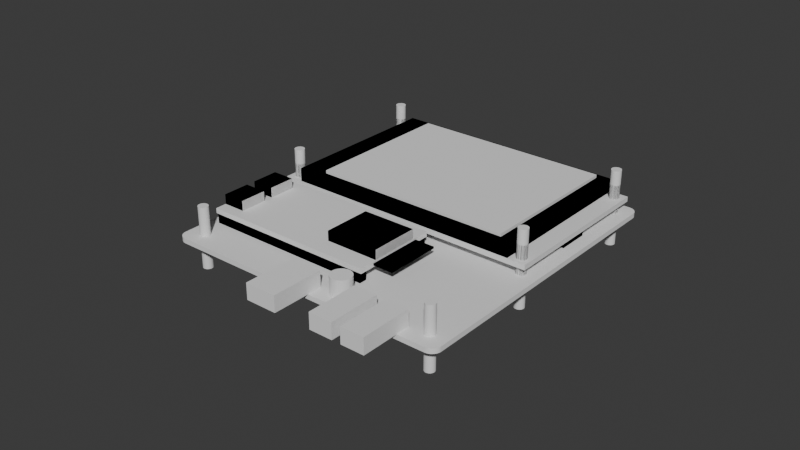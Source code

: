 # Source: Mobile_Case.blend  (saved by Blender 4.2.66; exported with 4.5.12 LTS)
import bpy
from mathutils import Matrix  # noqa: F401  (used for matrix-valued properties, if any)

bpy.ops.wm.read_factory_settings(use_empty=True)
scene = bpy.context.scene
scene.name = 'Scene'

# ---- collections
col_assets = bpy.data.collections.new('Assets'); scene.collection.children.link(col_assets)

# ---- world
world_world = bpy.data.worlds.new('World'); scene.world = world_world
world_world.use_nodes = True; world_world.node_tree.nodes.clear()
_N = world_world.node_tree.nodes; _L = world_world.node_tree.links
n0 = _N.new('ShaderNodeOutputWorld'); n0.name = 'World Output'; n0.location = (300, 300)
n1 = _N.new('ShaderNodeBackground'); n1.name = 'Background'; n1.location = (10, 300)
n1.inputs[0].default_value = (0.05088, 0.05088, 0.05088, 1.0)
_L.new(n1.outputs[0], n0.inputs[0])
n0.is_active_output = True
world_world.color = (0.05088, 0.05088, 0.05088)
world_world.sun_shadow_jitter_overblur = 0.0

# ---- meshes
me_cube_001 = bpy.data.meshes.new('Cube.001')
me_cube_001.from_pydata([(-0.04425, -0.05, -0.0008), (-0.04725, -0.047, -0.0008), (-0.04454, -0.04999, -0.0008), (-0.04484, -0.04994, -0.0008), (-0.04512, -0.04987, -0.0008), (-0.0454, -0.04977, -0.0008), (-0.04566, -0.04965, -0.0008), (-0.04592, -0.04949, -0.0008), (-0.04615, -0.04932, -0.0008), (-0.04637, -0.04912, -0.0008), (-0.04657, -0.0489, -0.0008), (-0.04674, -0.04867, -0.0008), (-0.0469, -0.04841, -0.0008), (-0.04702, -0.04815, -0.0008), (-0.04712, -0.04787, -0.0008), (-0.04719, -0.04759, -0.0008), (-0.04724, -0.04729, -0.0008), (-0.04725, -0.047, 0.0008), (-0.04425, -0.05, 0.0008), (-0.04724, -0.04729, 0.0008), (-0.04719, -0.04759, 0.0008), (-0.04712, -0.04787, 0.0008), (-0.04702, -0.04815, 0.0008), (-0.0469, -0.04841, 0.0008), (-0.04674, -0.04867, 0.0008), (-0.04657, -0.0489, 0.0008), (-0.04637, -0.04912, 0.0008), (-0.04615, -0.04932, 0.0008), (-0.04592, -0.04949, 0.0008), (-0.04566, -0.04965, 0.0008), (-0.0454, -0.04977, 0.0008), (-0.04512, -0.04987, 0.0008), (-0.04484, -0.04994, 0.0008), (-0.04454, -0.04999, 0.0008), (-0.04725, 0.047, -0.0008), (-0.04425, 0.05, -0.0008), (-0.04724, 0.04729, -0.0008), (-0.04719, 0.04759, -0.0008), (-0.04712, 0.04787, -0.0008), (-0.04702, 0.04815, -0.0008), (-0.0469, 0.04841, -0.0008), (-0.04674, 0.04867, -0.0008), (-0.04657, 0.0489, -0.0008), (-0.04637, 0.04912, -0.0008), (-0.04615, 0.04932, -0.0008), (-0.04592, 0.04949, -0.0008), (-0.04566, 0.04965, -0.0008), (-0.0454, 0.04977, -0.0008), (-0.04512, 0.04987, -0.0008), (-0.04484, 0.04994, -0.0008), (-0.04454, 0.04999, -0.0008), (-0.04425, 0.05, 0.0008), (-0.04725, 0.047, 0.0008), (-0.04454, 0.04999, 0.0008), (-0.04484, 0.04994, 0.0008), (-0.04512, 0.04987, 0.0008), (-0.0454, 0.04977, 0.0008), (-0.04566, 0.04965, 0.0008), (-0.04592, 0.04949, 0.0008), (-0.04615, 0.04932, 0.0008), (-0.04637, 0.04912, 0.0008), (-0.04657, 0.0489, 0.0008), (-0.04674, 0.04867, 0.0008), (-0.0469, 0.04841, 0.0008), (-0.04702, 0.04815, 0.0008), (-0.04712, 0.04787, 0.0008), (-0.04719, 0.04759, 0.0008), (-0.04724, 0.04729, 0.0008), (0.04725, -0.047, -0.0008), (0.04425, -0.05, -0.0008), (0.04724, -0.04729, -0.0008), (0.04719, -0.04759, -0.0008), (0.04712, -0.04787, -0.0008), (0.04702, -0.04815, -0.0008), (0.0469, -0.04841, -0.0008), (0.04674, -0.04867, -0.0008), (0.04657, -0.0489, -0.0008), (0.04637, -0.04912, -0.0008), (0.04615, -0.04932, -0.0008), (0.04592, -0.04949, -0.0008), (0.04566, -0.04965, -0.0008), (0.0454, -0.04977, -0.0008), (0.04512, -0.04987, -0.0008), (0.04484, -0.04994, -0.0008), (0.04454, -0.04999, -0.0008), (0.04425, -0.05, 0.0008), (0.04725, -0.047, 0.0008), (0.04454, -0.04999, 0.0008), (0.04484, -0.04994, 0.0008), (0.04512, -0.04987, 0.0008), (0.0454, -0.04977, 0.0008), (0.04566, -0.04965, 0.0008), (0.04592, -0.04949, 0.0008), (0.04615, -0.04932, 0.0008), (0.04637, -0.04912, 0.0008), (0.04657, -0.0489, 0.0008), (0.04674, -0.04867, 0.0008), (0.0469, -0.04841, 0.0008), (0.04702, -0.04815, 0.0008), (0.04712, -0.04787, 0.0008), (0.04719, -0.04759, 0.0008), (0.04724, -0.04729, 0.0008), (0.04425, 0.05, -0.0008), (0.04725, 0.047, -0.0008), (0.04454, 0.04999, -0.0008), (0.04484, 0.04994, -0.0008), (0.04512, 0.04987, -0.0008), (0.0454, 0.04977, -0.0008), (0.04566, 0.04965, -0.0008), (0.04592, 0.04949, -0.0008), (0.04615, 0.04932, -0.0008), (0.04637, 0.04912, -0.0008), (0.04657, 0.0489, -0.0008), (0.04674, 0.04867, -0.0008), (0.0469, 0.04841, -0.0008), (0.04702, 0.04815, -0.0008), (0.04712, 0.04787, -0.0008), (0.04719, 0.04759, -0.0008), (0.04724, 0.04729, -0.0008), (0.04725, 0.047, 0.0008), (0.04425, 0.05, 0.0008), (0.04724, 0.04729, 0.0008), (0.04719, 0.04759, 0.0008), (0.04712, 0.04787, 0.0008), (0.04702, 0.04815, 0.0008), (0.0469, 0.04841, 0.0008), (0.04674, 0.04867, 0.0008), (0.04657, 0.0489, 0.0008), (0.04637, 0.04912, 0.0008), (0.04615, 0.04932, 0.0008), (0.04592, 0.04949, 0.0008), (0.04566, 0.04965, 0.0008), (0.0454, 0.04977, 0.0008), (0.04512, 0.04987, 0.0008), (0.04484, 0.04994, 0.0008), (0.04454, 0.04999, 0.0008)], [], [(69, 85, 18, 0), (103, 119, 86, 68), (119, 121, 122, 123, 124, 125, 126, 127, 128, 129, 130, 131, 132, 133, 134, 135, 120, 51, 53, 54, 55, 56, 57, 58, 59, 60, 61, 62, 63, 64, 65, 66, 67, 52, 17, 19, 20, 21, 22, 23, 24, 25, 26, 27, 28, 29, 30, 31, 32, 33, 18, 85, 87, 88, 89, 90, 91, 92, 93, 94, 95, 96, 97, 98, 99, 100, 101, 86), (1, 17, 52, 34), (35, 51, 120, 102), (0, 18, 33, 2), (2, 33, 32, 3), (3, 32, 31, 4), (4, 31, 30, 5), (5, 30, 29, 6), (6, 29, 28, 7), (7, 28, 27, 8), (8, 27, 26, 9), (9, 26, 25, 10), (10, 25, 24, 11), (11, 24, 23, 12), (12, 23, 22, 13), (13, 22, 21, 14), (14, 21, 20, 15), (15, 20, 19, 16), (16, 19, 17, 1), (51, 35, 50, 53), (53, 50, 49, 54), (54, 49, 48, 55), (55, 48, 47, 56), (56, 47, 46, 57), (57, 46, 45, 58), (58, 45, 44, 59), (59, 44, 43, 60), (60, 43, 42, 61), (61, 42, 41, 62), (62, 41, 40, 63), (63, 40, 39, 64), (64, 39, 38, 65), (65, 38, 37, 66), (66, 37, 36, 67), (67, 36, 34, 52), (119, 103, 118, 121), (121, 118, 117, 122), (122, 117, 116, 123), (123, 116, 115, 124), (124, 115, 114, 125), (125, 114, 113, 126), (126, 113, 112, 127), (127, 112, 111, 128), (128, 111, 110, 129), (129, 110, 109, 130), (130, 109, 108, 131), (131, 108, 107, 132), (132, 107, 106, 133), (133, 106, 105, 134), (134, 105, 104, 135), (135, 104, 102, 120), (85, 69, 84, 87), (87, 84, 83, 88), (88, 83, 82, 89), (89, 82, 81, 90), (90, 81, 80, 91), (91, 80, 79, 92), (92, 79, 78, 93), (93, 78, 77, 94), (94, 77, 76, 95), (95, 76, 75, 96), (96, 75, 74, 97), (97, 74, 73, 98), (98, 73, 72, 99), (99, 72, 71, 100), (100, 71, 70, 101), (101, 70, 68, 86), (34, 36, 37, 38, 39, 40, 41, 42, 43, 44, 45, 46, 47, 48, 49, 50, 35, 102, 104, 105, 106, 107, 108, 109, 110, 111, 112, 113, 114, 115, 116, 117, 118, 103, 68, 70, 71, 72, 73, 74, 75, 76, 77, 78, 79, 80, 81, 82, 83, 84, 69, 0, 2, 3, 4, 5, 6, 7, 8, 9, 10, 11, 12, 13, 14, 15, 16, 1)])
_uv = me_cube_001.uv_layers.new(name='UVMap')
_uv.uv.foreach_set('vector', [0.375, 0.7579, 0.625, 0.7579, 0.625, 0.9921, 0.375, 0.9921, 0.375, 0.5075, 0.625, 0.5075, 0.625, 0.7425, 0.375, 0.7425, 0.625, 0.5075, 0.625, 0.5068, 0.6252, 0.506, 0.6253, 0.5053, 0.6256, 0.5046, 0.6259, 0.504, 0.6263, 0.5033, 0.6268, 0.5027, 0.6273, 0.5022, 0.6279, 0.5017, 0.6285, 0.5013, 0.6292, 0.5009, 0.6299, 0.5006, 0.6306, 0.5003, 0.6314, 0.5001, 0.6322, 0.5, 0.6329, 0.5, 0.8671, 0.5, 0.8678, 0.5, 0.8686, 0.5001, 0.8694, 0.5003, 0.8701, 0.5006, 0.8708, 0.5009, 0.8715, 0.5013, 0.8721, 0.5017, 0.8727, 0.5022, 0.8732, 0.5027, 0.8737, 0.5033, 0.8741, 0.504, 0.8744, 0.5046, 0.8747, 0.5053, 0.8748, 0.506, 0.875, 0.5068, 0.875, 0.5075, 0.875, 0.7425, 0.875, 0.7432, 0.8748, 0.744, 0.8747, 0.7447, 0.8744, 0.7454, 0.8741, 0.746, 0.8737, 0.7467, 0.8732, 0.7473, 0.8727, 0.7478, 0.8721, 0.7483, 0.8715, 0.7487, 0.8708, 0.7491, 0.8701, 0.7494, 0.8694, 0.7497, 0.8686, 0.7499, 0.8678, 0.75, 0.8671, 0.75, 0.6329, 0.75, 0.6322, 0.75, 0.6314, 0.7499, 0.6306, 0.7497, 0.6299, 0.7494, 0.6292, 0.7491, 0.6285, 0.7487, 0.6279, 0.7483, 0.6273, 0.7478, 0.6268, 0.7473, 0.6263, 0.7467, 0.6259, 0.746, 0.6256, 0.7454, 0.6253, 0.7447, 0.6252, 0.744, 0.625, 0.7432, 0.625, 0.7425, 0.375, 0.0075, 0.625, 0.0075, 0.625, 0.2425, 0.375, 0.2425, 0.375, 0.2579, 0.625, 0.2579, 0.625, 0.4921, 0.375, 0.4921, 0.375, 0.9921, 0.625, 0.9921, 0.625, 0.9928, 0.375, 0.9928, 0.375, 0.9928, 0.625, 0.9928, 0.625, 0.9936, 0.375, 0.9936, 0.375, 0.9936, 0.625, 0.9936, 0.625, 0.9944, 0.375, 0.9944, 0.375, 0.9944, 0.625, 0.9944, 0.625, 0.9951, 0.375, 0.9951, 0.375, 0.9951, 0.625, 0.9951, 0.625, 0.9958, 0.375, 0.9958, 0.375, 0.9958, 0.625, 0.9958, 0.625, 0.9965, 0.375, 0.9965, 0.375, 0.9965, 0.625, 0.9965, 0.625, 0.9971, 0.375, 0.9971, 0.375, 0.9971, 0.625, 0.9971, 0.625, 1.0, 0.375, 1.0, 0.375, 0.0, 0.625, 0.0, 0.625, 0.002742, 0.375, 0.002742, 0.375, 0.002742, 0.625, 0.002742, 0.625, 0.003333, 0.375, 0.003333, 0.375, 0.003333, 0.625, 0.003333, 0.625, 0.003965, 0.375, 0.003965, 0.375, 0.003965, 0.625, 0.003965, 0.625, 0.00463, 0.375, 0.00463, 0.375, 0.00463, 0.625, 0.00463, 0.625, 0.005323, 0.375, 0.005323, 0.375, 0.005323, 0.625, 0.005323, 0.625, 0.006037, 0.375, 0.006037, 0.375, 0.006037, 0.625, 0.006037, 0.625, 0.006765, 0.375, 0.006765, 0.375, 0.006765, 0.625, 0.006765, 0.625, 0.0075, 0.375, 0.0075, 0.625, 0.2579, 0.375, 0.2579, 0.375, 0.2572, 0.625, 0.2572, 0.625, 0.2572, 0.375, 0.2572, 0.375, 0.2564, 0.625, 0.2564, 0.625, 0.2564, 0.375, 0.2564, 0.375, 0.2556, 0.625, 0.2556, 0.625, 0.2556, 0.375, 0.2556, 0.375, 0.2549, 0.625, 0.2549, 0.625, 0.2549, 0.375, 0.2549, 0.375, 0.2542, 0.625, 0.2542, 0.625, 0.2542, 0.375, 0.2542, 0.375, 0.2535, 0.625, 0.2535, 0.625, 0.2535, 0.375, 0.2535, 0.375, 0.2529, 0.625, 0.2529, 0.625, 0.2529, 0.375, 0.2529, 0.375, 0.25, 0.625, 0.25, 0.625, 0.25, 0.375, 0.25, 0.375, 0.2473, 0.625, 0.2473, 0.625, 0.2473, 0.375, 0.2473, 0.375, 0.2467, 0.625, 0.2467, 0.625, 0.2467, 0.375, 0.2467, 0.375, 0.246, 0.625, 0.246, 0.625, 0.246, 0.375, 0.246, 0.375, 0.2454, 0.625, 0.2454, 0.625, 0.2454, 0.375, 0.2454, 0.375, 0.2447, 0.625, 0.2447, 0.625, 0.2447, 0.375, 0.2447, 0.375, 0.244, 0.625, 0.244, 0.625, 0.244, 0.375, 0.244, 0.375, 0.2432, 0.625, 0.2432, 0.625, 0.2432, 0.375, 0.2432, 0.375, 0.2425, 0.625, 0.2425, 0.625, 0.5075, 0.375, 0.5075, 0.375, 0.5068, 0.625, 0.5068, 0.625, 0.5068, 0.375, 0.5068, 0.375, 0.506, 0.625, 0.506, 0.625, 0.506, 0.375, 0.506, 0.375, 0.5053, 0.625, 0.5053, 0.625, 0.5053, 0.375, 0.5053, 0.375, 0.5046, 0.625, 0.5046, 0.625, 0.5046, 0.375, 0.5046, 0.375, 0.504, 0.625, 0.504, 0.625, 0.504, 0.375, 0.504, 0.375, 0.5033, 0.625, 0.5033, 0.625, 0.5033, 0.375, 0.5033, 0.375, 0.5027, 0.625, 0.5027, 0.625, 0.5027, 0.375, 0.5027, 0.375, 0.5, 0.625, 0.5, 0.625, 0.5, 0.375, 0.5, 0.375, 0.4971, 0.625, 0.4971, 0.625, 0.4971, 0.375, 0.4971, 0.375, 0.4965, 0.625, 0.4965, 0.625, 0.4965, 0.375, 0.4965, 0.375, 0.4958, 0.625, 0.4958, 0.625, 0.4958, 0.375, 0.4958, 0.375, 0.4951, 0.625, 0.4951, 0.625, 0.4951, 0.375, 0.4951, 0.375, 0.4944, 0.625, 0.4944, 0.625, 0.4944, 0.375, 0.4944, 0.375, 0.4936, 0.625, 0.4936, 0.625, 0.4936, 0.375, 0.4936, 0.375, 0.4928, 0.625, 0.4928, 0.625, 0.4928, 0.375, 0.4928, 0.375, 0.4921, 0.625, 0.4921, 0.625, 0.7579, 0.375, 0.7579, 0.375, 0.7572, 0.625, 0.7572, 0.625, 0.7572, 0.375, 0.7572, 0.375, 0.7564, 0.625, 0.7564, 0.625, 0.7564, 0.375, 0.7564, 0.375, 0.7556, 0.625, 0.7556, 0.625, 0.7556, 0.375, 0.7556, 0.375, 0.7549, 0.625, 0.7549, 0.625, 0.7549, 0.375, 0.7549, 0.375, 0.7542, 0.625, 0.7542, 0.625, 0.7542, 0.375, 0.7542, 0.375, 0.7535, 0.625, 0.7535, 0.625, 0.7535, 0.375, 0.7535, 0.375, 0.7529, 0.625, 0.7529, 0.625, 0.7529, 0.375, 0.7529, 0.375, 0.75, 0.625, 0.75, 0.625, 0.75, 0.375, 0.75, 0.375, 0.7473, 0.625, 0.7473, 0.625, 0.7473, 0.375, 0.7473, 0.375, 0.7467, 0.625, 0.7467, 0.625, 0.7467, 0.375, 0.7467, 0.375, 0.746, 0.625, 0.746, 0.625, 0.746, 0.375, 0.746, 0.375, 0.7454, 0.625, 0.7454, 0.625, 0.7454, 0.375, 0.7454, 0.375, 0.7447, 0.625, 0.7447, 0.625, 0.7447, 0.375, 0.7447, 0.375, 0.744, 0.625, 0.744, 0.625, 0.744, 0.375, 0.744, 0.375, 0.7432, 0.625, 0.7432, 0.625, 0.7432, 0.375, 0.7432, 0.375, 0.7425, 0.625, 0.7425, 0.125, 0.5075, 0.125, 0.5068, 0.1252, 0.506, 0.1253, 0.5053, 0.1256, 0.5046, 0.1259, 0.504, 0.1263, 0.5033, 0.1268, 0.5027, 0.1273, 0.5022, 0.1279, 0.5017, 0.1285, 0.5013, 0.1292, 0.5009, 0.1299, 0.5006, 0.1306, 0.5003, 0.1314, 0.5001, 0.1322, 0.5, 0.1329, 0.5, 0.3671, 0.5, 0.3678, 0.5, 0.3686, 0.5001, 0.3694, 0.5003, 0.3701, 0.5006, 0.3708, 0.5009, 0.3715, 0.5013, 0.3721, 0.5017, 0.3727, 0.5022, 0.3732, 0.5027, 0.3737, 0.5033, 0.3741, 0.504, 0.3744, 0.5046, 0.3747, 0.5053, 0.3748, 0.506, 0.375, 0.5068, 0.375, 0.5075, 0.375, 0.7425, 0.375, 0.7432, 0.3748, 0.744, 0.3747, 0.7447, 0.3744, 0.7454, 0.3741, 0.746, 0.3737, 0.7467, 0.3732, 0.7473, 0.3727, 0.7478, 0.3721, 0.7483, 0.3715, 0.7487, 0.3708, 0.7491, 0.3701, 0.7494, 0.3694, 0.7497, 0.3686, 0.7499, 0.3678, 0.75, 0.3671, 0.75, 0.1329, 0.75, 0.1322, 0.75, 0.1314, 0.7499, 0.1306, 0.7497, 0.1299, 0.7494, 0.1292, 0.7491, 0.1285, 0.7487, 0.1279, 0.7483, 0.1273, 0.7478, 0.1268, 0.7473, 0.1263, 0.7467, 0.1259, 0.746, 0.1256, 0.7454, 0.1253, 0.7447, 0.1252, 0.744, 0.125, 0.7432, 0.125, 0.7425])
me_cube_001.update()
me_cylinder = bpy.data.meshes.new('Cylinder')
me_cylinder.from_pydata([(0.0, 0.0016, -0.01), (0.0, 0.0016, 0.01), (0.0003121, 0.001569, -0.01), (0.0003121, 0.001569, 0.01), (0.0006123, 0.001478, -0.01), (0.0006123, 0.001478, 0.01), (0.0008889, 0.00133, -0.01), (0.0008889, 0.00133, 0.01), (0.001131, 0.001131, -0.01), (0.001131, 0.001131, 0.01), (0.00133, 0.0008889, -0.01), (0.00133, 0.0008889, 0.01), (0.001478, 0.0006123, -0.01), (0.001478, 0.0006123, 0.01), (0.001569, 0.0003121, -0.01), (0.001569, 0.0003121, 0.01), (0.0016, 0.0, -0.01), (0.0016, 0.0, 0.01), (0.001569, -0.0003121, -0.01), (0.001569, -0.0003121, 0.01), (0.001478, -0.0006123, -0.01), (0.001478, -0.0006123, 0.01), (0.00133, -0.0008889, -0.01), (0.00133, -0.0008889, 0.01), (0.001131, -0.001131, -0.01), (0.001131, -0.001131, 0.01), (0.0008889, -0.00133, -0.01), (0.0008889, -0.00133, 0.01), (0.0006123, -0.001478, -0.01), (0.0006123, -0.001478, 0.01), (0.0003121, -0.001569, -0.01), (0.0003121, -0.001569, 0.01), (0.0, -0.0016, -0.01), (0.0, -0.0016, 0.01), (-0.0003121, -0.001569, -0.01), (-0.0003121, -0.001569, 0.01), (-0.0006123, -0.001478, -0.01), (-0.0006123, -0.001478, 0.01), (-0.0008889, -0.00133, -0.01), (-0.0008889, -0.00133, 0.01), (-0.001131, -0.001131, -0.01), (-0.001131, -0.001131, 0.01), (-0.00133, -0.0008889, -0.01), (-0.00133, -0.0008889, 0.01), (-0.001478, -0.0006123, -0.01), (-0.001478, -0.0006123, 0.01), (-0.001569, -0.0003121, -0.01), (-0.001569, -0.0003121, 0.01), (-0.0016, 0.0, -0.01), (-0.0016, 0.0, 0.01), (-0.001569, 0.0003121, -0.01), (-0.001569, 0.0003121, 0.01), (-0.001478, 0.0006123, -0.01), (-0.001478, 0.0006123, 0.01), (-0.00133, 0.0008889, -0.01), (-0.00133, 0.0008889, 0.01), (-0.001131, 0.001131, -0.01), (-0.001131, 0.001131, 0.01), (-0.0008889, 0.00133, -0.01), (-0.0008889, 0.00133, 0.01), (-0.0006123, 0.001478, -0.01), (-0.0006123, 0.001478, 0.01), (-0.0003121, 0.001569, -0.01), (-0.0003121, 0.001569, 0.01)], [], [(0, 1, 3, 2), (2, 3, 5, 4), (4, 5, 7, 6), (6, 7, 9, 8), (8, 9, 11, 10), (10, 11, 13, 12), (12, 13, 15, 14), (14, 15, 17, 16), (16, 17, 19, 18), (18, 19, 21, 20), (20, 21, 23, 22), (22, 23, 25, 24), (24, 25, 27, 26), (26, 27, 29, 28), (28, 29, 31, 30), (30, 31, 33, 32), (32, 33, 35, 34), (34, 35, 37, 36), (36, 37, 39, 38), (38, 39, 41, 40), (40, 41, 43, 42), (42, 43, 45, 44), (44, 45, 47, 46), (46, 47, 49, 48), (48, 49, 51, 50), (50, 51, 53, 52), (52, 53, 55, 54), (54, 55, 57, 56), (56, 57, 59, 58), (58, 59, 61, 60), (3, 1, 63, 61, 59, 57, 55, 53, 51, 49, 47, 45, 43, 41, 39, 37, 35, 33, 31, 29, 27, 25, 23, 21, 19, 17, 15, 13, 11, 9, 7, 5), (60, 61, 63, 62), (62, 63, 1, 0), (0, 2, 4, 6, 8, 10, 12, 14, 16, 18, 20, 22, 24, 26, 28, 30, 32, 34, 36, 38, 40, 42, 44, 46, 48, 50, 52, 54, 56, 58, 60, 62)])
_uv = me_cylinder.uv_layers.new(name='UVMap')
_uv.uv.foreach_set('vector', [1.0, 0.5, 1.0, 1.0, 0.9688, 1.0, 0.9688, 0.5, 0.9688, 0.5, 0.9688, 1.0, 0.9375, 1.0, 0.9375, 0.5, 0.9375, 0.5, 0.9375, 1.0, 0.9062, 1.0, 0.9062, 0.5, 0.9062, 0.5, 0.9062, 1.0, 0.875, 1.0, 0.875, 0.5, 0.875, 0.5, 0.875, 1.0, 0.8438, 1.0, 0.8438, 0.5, 0.8438, 0.5, 0.8438, 1.0, 0.8125, 1.0, 0.8125, 0.5, 0.8125, 0.5, 0.8125, 1.0, 0.7812, 1.0, 0.7812, 0.5, 0.7812, 0.5, 0.7812, 1.0, 0.75, 1.0, 0.75, 0.5, 0.75, 0.5, 0.75, 1.0, 0.7188, 1.0, 0.7188, 0.5, 0.7188, 0.5, 0.7188, 1.0, 0.6875, 1.0, 0.6875, 0.5, 0.6875, 0.5, 0.6875, 1.0, 0.6562, 1.0, 0.6562, 0.5, 0.6562, 0.5, 0.6562, 1.0, 0.625, 1.0, 0.625, 0.5, 0.625, 0.5, 0.625, 1.0, 0.5938, 1.0, 0.5938, 0.5, 0.5938, 0.5, 0.5938, 1.0, 0.5625, 1.0, 0.5625, 0.5, 0.5625, 0.5, 0.5625, 1.0, 0.5312, 1.0, 0.5312, 0.5, 0.5312, 0.5, 0.5312, 1.0, 0.5, 1.0, 0.5, 0.5, 0.5, 0.5, 0.5, 1.0, 0.4688, 1.0, 0.4688, 0.5, 0.4688, 0.5, 0.4688, 1.0, 0.4375, 1.0, 0.4375, 0.5, 0.4375, 0.5, 0.4375, 1.0, 0.4062, 1.0, 0.4062, 0.5, 0.4062, 0.5, 0.4062, 1.0, 0.375, 1.0, 0.375, 0.5, 0.375, 0.5, 0.375, 1.0, 0.3438, 1.0, 0.3438, 0.5, 0.3438, 0.5, 0.3438, 1.0, 0.3125, 1.0, 0.3125, 0.5, 0.3125, 0.5, 0.3125, 1.0, 0.2812, 1.0, 0.2812, 0.5, 0.2812, 0.5, 0.2812, 1.0, 0.25, 1.0, 0.25, 0.5, 0.25, 0.5, 0.25, 1.0, 0.2188, 1.0, 0.2188, 0.5, 0.2188, 0.5, 0.2188, 1.0, 0.1875, 1.0, 0.1875, 0.5, 0.1875, 0.5, 0.1875, 1.0, 0.1562, 1.0, 0.1562, 0.5, 0.1562, 0.5, 0.1562, 1.0, 0.125, 1.0, 0.125, 0.5, 0.125, 0.5, 0.125, 1.0, 0.09375, 1.0, 0.09375, 0.5, 0.09375, 0.5, 0.09375, 1.0, 0.0625, 1.0, 0.0625, 0.5, 0.2968, 0.4854, 0.25, 0.49, 0.2032, 0.4854, 0.1582, 0.4717, 0.1167, 0.4496, 0.08029, 0.4197, 0.05045, 0.3833, 0.02827, 0.3418, 0.01461, 0.2968, 0.01, 0.25, 0.01461, 0.2032, 0.02827, 0.1582, 0.05045, 0.1167, 0.08029, 0.08029, 0.1167, 0.05045, 0.1582, 0.02827, 0.2032, 0.01461, 0.25, 0.01, 0.2968, 0.01461, 0.3418, 0.02827, 0.3833, 0.05045, 0.4197, 0.08029, 0.4496, 0.1167, 0.4717, 0.1582, 0.4854, 0.2032, 0.49, 0.25, 0.4854, 0.2968, 0.4717, 0.3418, 0.4496, 0.3833, 0.4197, 0.4197, 0.3833, 0.4496, 0.3418, 0.4717, 0.0625, 0.5, 0.0625, 1.0, 0.03125, 1.0, 0.03125, 0.5, 0.03125, 0.5, 0.03125, 1.0, 0.0, 1.0, 0.0, 0.5, 0.75, 0.49, 0.7968, 0.4854, 0.8418, 0.4717, 0.8833, 0.4496, 0.9197, 0.4197, 0.9496, 0.3833, 0.9717, 0.3418, 0.9854, 0.2968, 0.99, 0.25, 0.9854, 0.2032, 0.9717, 0.1582, 0.9496, 0.1167, 0.9197, 0.08029, 0.8833, 0.05045, 0.8418, 0.02827, 0.7968, 0.01461, 0.75, 0.01, 0.7032, 0.01461, 0.6582, 0.02827, 0.6167, 0.05045, 0.5803, 0.08029, 0.5504, 0.1167, 0.5283, 0.1582, 0.5146, 0.2032, 0.51, 0.25, 0.5146, 0.2968, 0.5283, 0.3418, 0.5504, 0.3833, 0.5803, 0.4197, 0.6167, 0.4496, 0.6582, 0.4717, 0.7032, 0.4854])
me_cylinder.update()
me_cylinder_001 = bpy.data.meshes.new('Cylinder.001')
me_cylinder_001.from_pydata([(0.0, 0.0016, -0.01), (0.0, 0.0016, 0.01), (0.0003121, 0.001569, -0.01), (0.0003121, 0.001569, 0.01), (0.0006123, 0.001478, -0.01), (0.0006123, 0.001478, 0.01), (0.0008889, 0.00133, -0.01), (0.0008889, 0.00133, 0.01), (0.001131, 0.001131, -0.01), (0.001131, 0.001131, 0.01), (0.00133, 0.0008889, -0.01), (0.00133, 0.0008889, 0.01), (0.001478, 0.0006123, -0.01), (0.001478, 0.0006123, 0.01), (0.001569, 0.0003121, -0.01), (0.001569, 0.0003121, 0.01), (0.0016, 0.0, -0.01), (0.0016, 0.0, 0.01), (0.001569, -0.0003121, -0.01), (0.001569, -0.0003121, 0.01), (0.001478, -0.0006123, -0.01), (0.001478, -0.0006123, 0.01), (0.00133, -0.0008889, -0.01), (0.00133, -0.0008889, 0.01), (0.001131, -0.001131, -0.01), (0.001131, -0.001131, 0.01), (0.0008889, -0.00133, -0.01), (0.0008889, -0.00133, 0.01), (0.0006123, -0.001478, -0.01), (0.0006123, -0.001478, 0.01), (0.0003121, -0.001569, -0.01), (0.0003121, -0.001569, 0.01), (0.0, -0.0016, -0.01), (0.0, -0.0016, 0.01), (-0.0003121, -0.001569, -0.01), (-0.0003121, -0.001569, 0.01), (-0.0006123, -0.001478, -0.01), (-0.0006123, -0.001478, 0.01), (-0.0008889, -0.00133, -0.01), (-0.0008889, -0.00133, 0.01), (-0.001131, -0.001131, -0.01), (-0.001131, -0.001131, 0.01), (-0.00133, -0.0008889, -0.01), (-0.00133, -0.0008889, 0.01), (-0.001478, -0.0006123, -0.01), (-0.001478, -0.0006123, 0.01), (-0.001569, -0.0003121, -0.01), (-0.001569, -0.0003121, 0.01), (-0.0016, 0.0, -0.01), (-0.0016, 0.0, 0.01), (-0.001569, 0.0003121, -0.01), (-0.001569, 0.0003121, 0.01), (-0.001478, 0.0006123, -0.01), (-0.001478, 0.0006123, 0.01), (-0.00133, 0.0008889, -0.01), (-0.00133, 0.0008889, 0.01), (-0.001131, 0.001131, -0.01), (-0.001131, 0.001131, 0.01), (-0.0008889, 0.00133, -0.01), (-0.0008889, 0.00133, 0.01), (-0.0006123, 0.001478, -0.01), (-0.0006123, 0.001478, 0.01), (-0.0003121, 0.001569, -0.01), (-0.0003121, 0.001569, 0.01)], [], [(0, 1, 3, 2), (2, 3, 5, 4), (4, 5, 7, 6), (6, 7, 9, 8), (8, 9, 11, 10), (10, 11, 13, 12), (12, 13, 15, 14), (14, 15, 17, 16), (16, 17, 19, 18), (18, 19, 21, 20), (20, 21, 23, 22), (22, 23, 25, 24), (24, 25, 27, 26), (26, 27, 29, 28), (28, 29, 31, 30), (30, 31, 33, 32), (32, 33, 35, 34), (34, 35, 37, 36), (36, 37, 39, 38), (38, 39, 41, 40), (40, 41, 43, 42), (42, 43, 45, 44), (44, 45, 47, 46), (46, 47, 49, 48), (48, 49, 51, 50), (50, 51, 53, 52), (52, 53, 55, 54), (54, 55, 57, 56), (56, 57, 59, 58), (58, 59, 61, 60), (3, 1, 63, 61, 59, 57, 55, 53, 51, 49, 47, 45, 43, 41, 39, 37, 35, 33, 31, 29, 27, 25, 23, 21, 19, 17, 15, 13, 11, 9, 7, 5), (60, 61, 63, 62), (62, 63, 1, 0), (0, 2, 4, 6, 8, 10, 12, 14, 16, 18, 20, 22, 24, 26, 28, 30, 32, 34, 36, 38, 40, 42, 44, 46, 48, 50, 52, 54, 56, 58, 60, 62)])
_uv = me_cylinder_001.uv_layers.new(name='UVMap')
_uv.uv.foreach_set('vector', [1.0, 0.5, 1.0, 1.0, 0.9688, 1.0, 0.9688, 0.5, 0.9688, 0.5, 0.9688, 1.0, 0.9375, 1.0, 0.9375, 0.5, 0.9375, 0.5, 0.9375, 1.0, 0.9062, 1.0, 0.9062, 0.5, 0.9062, 0.5, 0.9062, 1.0, 0.875, 1.0, 0.875, 0.5, 0.875, 0.5, 0.875, 1.0, 0.8438, 1.0, 0.8438, 0.5, 0.8438, 0.5, 0.8438, 1.0, 0.8125, 1.0, 0.8125, 0.5, 0.8125, 0.5, 0.8125, 1.0, 0.7812, 1.0, 0.7812, 0.5, 0.7812, 0.5, 0.7812, 1.0, 0.75, 1.0, 0.75, 0.5, 0.75, 0.5, 0.75, 1.0, 0.7188, 1.0, 0.7188, 0.5, 0.7188, 0.5, 0.7188, 1.0, 0.6875, 1.0, 0.6875, 0.5, 0.6875, 0.5, 0.6875, 1.0, 0.6562, 1.0, 0.6562, 0.5, 0.6562, 0.5, 0.6562, 1.0, 0.625, 1.0, 0.625, 0.5, 0.625, 0.5, 0.625, 1.0, 0.5938, 1.0, 0.5938, 0.5, 0.5938, 0.5, 0.5938, 1.0, 0.5625, 1.0, 0.5625, 0.5, 0.5625, 0.5, 0.5625, 1.0, 0.5312, 1.0, 0.5312, 0.5, 0.5312, 0.5, 0.5312, 1.0, 0.5, 1.0, 0.5, 0.5, 0.5, 0.5, 0.5, 1.0, 0.4688, 1.0, 0.4688, 0.5, 0.4688, 0.5, 0.4688, 1.0, 0.4375, 1.0, 0.4375, 0.5, 0.4375, 0.5, 0.4375, 1.0, 0.4062, 1.0, 0.4062, 0.5, 0.4062, 0.5, 0.4062, 1.0, 0.375, 1.0, 0.375, 0.5, 0.375, 0.5, 0.375, 1.0, 0.3438, 1.0, 0.3438, 0.5, 0.3438, 0.5, 0.3438, 1.0, 0.3125, 1.0, 0.3125, 0.5, 0.3125, 0.5, 0.3125, 1.0, 0.2812, 1.0, 0.2812, 0.5, 0.2812, 0.5, 0.2812, 1.0, 0.25, 1.0, 0.25, 0.5, 0.25, 0.5, 0.25, 1.0, 0.2188, 1.0, 0.2188, 0.5, 0.2188, 0.5, 0.2188, 1.0, 0.1875, 1.0, 0.1875, 0.5, 0.1875, 0.5, 0.1875, 1.0, 0.1562, 1.0, 0.1562, 0.5, 0.1562, 0.5, 0.1562, 1.0, 0.125, 1.0, 0.125, 0.5, 0.125, 0.5, 0.125, 1.0, 0.09375, 1.0, 0.09375, 0.5, 0.09375, 0.5, 0.09375, 1.0, 0.0625, 1.0, 0.0625, 0.5, 0.2968, 0.4854, 0.25, 0.49, 0.2032, 0.4854, 0.1582, 0.4717, 0.1167, 0.4496, 0.08029, 0.4197, 0.05045, 0.3833, 0.02827, 0.3418, 0.01461, 0.2968, 0.01, 0.25, 0.01461, 0.2032, 0.02827, 0.1582, 0.05045, 0.1167, 0.08029, 0.08029, 0.1167, 0.05045, 0.1582, 0.02827, 0.2032, 0.01461, 0.25, 0.01, 0.2968, 0.01461, 0.3418, 0.02827, 0.3833, 0.05045, 0.4197, 0.08029, 0.4496, 0.1167, 0.4717, 0.1582, 0.4854, 0.2032, 0.49, 0.25, 0.4854, 0.2968, 0.4717, 0.3418, 0.4496, 0.3833, 0.4197, 0.4197, 0.3833, 0.4496, 0.3418, 0.4717, 0.0625, 0.5, 0.0625, 1.0, 0.03125, 1.0, 0.03125, 0.5, 0.03125, 0.5, 0.03125, 1.0, 0.0, 1.0, 0.0, 0.5, 0.75, 0.49, 0.7968, 0.4854, 0.8418, 0.4717, 0.8833, 0.4496, 0.9197, 0.4197, 0.9496, 0.3833, 0.9717, 0.3418, 0.9854, 0.2968, 0.99, 0.25, 0.9854, 0.2032, 0.9717, 0.1582, 0.9496, 0.1167, 0.9197, 0.08029, 0.8833, 0.05045, 0.8418, 0.02827, 0.7968, 0.01461, 0.75, 0.01, 0.7032, 0.01461, 0.6582, 0.02827, 0.6167, 0.05045, 0.5803, 0.08029, 0.5504, 0.1167, 0.5283, 0.1582, 0.5146, 0.2032, 0.51, 0.25, 0.5146, 0.2968, 0.5283, 0.3418, 0.5504, 0.3833, 0.5803, 0.4197, 0.6167, 0.4496, 0.6582, 0.4717, 0.7032, 0.4854])
me_cylinder_001.update()
me_cube_002 = bpy.data.meshes.new('Cube.002')
me_cube_002.from_pydata([(-0.0285, -0.014, -0.0008), (-0.0285, -0.014, 0.0008), (-0.0285, 0.014, -0.0008), (-0.0285, 0.014, 0.0008), (0.0285, -0.014, -0.0008), (0.0285, -0.014, 0.0008), (0.0285, 0.014, -0.0008), (0.0285, 0.014, 0.0008)], [], [(0, 1, 3, 2), (2, 3, 7, 6), (6, 7, 5, 4), (4, 5, 1, 0), (2, 6, 4, 0), (7, 3, 1, 5)])
_uv = me_cube_002.uv_layers.new(name='UVMap')
_uv.uv.foreach_set('vector', [0.375, 0.0, 0.625, 0.0, 0.625, 0.25, 0.375, 0.25, 0.375, 0.25, 0.625, 0.25, 0.625, 0.5, 0.375, 0.5, 0.375, 0.5, 0.625, 0.5, 0.625, 0.75, 0.375, 0.75, 0.375, 0.75, 0.625, 0.75, 0.625, 1.0, 0.375, 1.0, 0.125, 0.5, 0.375, 0.5, 0.375, 0.75, 0.125, 0.75, 0.625, 0.5, 0.875, 0.5, 0.875, 0.75, 0.625, 0.75])
me_cube_002.update()
me_cube_003 = bpy.data.meshes.new('Cube.003')
me_cube_003.from_pydata([(-0.04465, -0.0275, -0.0008), (-0.04465, -0.0275, 0.0008), (-0.04465, 0.0275, -0.0008), (-0.04465, 0.0275, 0.0008), (0.04465, -0.0275, -0.0008), (0.04465, -0.0275, 0.0008), (0.04465, 0.0275, -0.0008), (0.04465, 0.0275, 0.0008)], [], [(0, 1, 3, 2), (2, 3, 7, 6), (6, 7, 5, 4), (4, 5, 1, 0), (2, 6, 4, 0), (7, 3, 1, 5)])
_uv = me_cube_003.uv_layers.new(name='UVMap')
_uv.uv.foreach_set('vector', [0.375, 0.0, 0.625, 0.0, 0.625, 0.25, 0.375, 0.25, 0.375, 0.25, 0.625, 0.25, 0.625, 0.5, 0.375, 0.5, 0.375, 0.5, 0.625, 0.5, 0.625, 0.75, 0.375, 0.75, 0.375, 0.75, 0.625, 0.75, 0.625, 1.0, 0.375, 1.0, 0.125, 0.5, 0.375, 0.5, 0.375, 0.75, 0.125, 0.75, 0.625, 0.5, 0.875, 0.5, 0.875, 0.75, 0.625, 0.75])
me_cube_003.update()
me_cylinder_002 = bpy.data.meshes.new('Cylinder.002')
me_cylinder_002.from_pydata([(0.0, 0.0016, -0.01), (0.0, 0.0016, 0.01), (0.0003121, 0.001569, -0.01), (0.0003121, 0.001569, 0.01), (0.0006123, 0.001478, -0.01), (0.0006123, 0.001478, 0.01), (0.0008889, 0.00133, -0.01), (0.0008889, 0.00133, 0.01), (0.001131, 0.001131, -0.01), (0.001131, 0.001131, 0.01), (0.00133, 0.0008889, -0.01), (0.00133, 0.0008889, 0.01), (0.001478, 0.0006123, -0.01), (0.001478, 0.0006123, 0.01), (0.001569, 0.0003121, -0.01), (0.001569, 0.0003121, 0.01), (0.0016, 0.0, -0.01), (0.0016, 0.0, 0.01), (0.001569, -0.0003121, -0.01), (0.001569, -0.0003121, 0.01), (0.001478, -0.0006123, -0.01), (0.001478, -0.0006123, 0.01), (0.00133, -0.0008889, -0.01), (0.00133, -0.0008889, 0.01), (0.001131, -0.001131, -0.01), (0.001131, -0.001131, 0.01), (0.0008889, -0.00133, -0.01), (0.0008889, -0.00133, 0.01), (0.0006123, -0.001478, -0.01), (0.0006123, -0.001478, 0.01), (0.0003121, -0.001569, -0.01), (0.0003121, -0.001569, 0.01), (0.0, -0.0016, -0.01), (0.0, -0.0016, 0.01), (-0.0003121, -0.001569, -0.01), (-0.0003121, -0.001569, 0.01), (-0.0006123, -0.001478, -0.01), (-0.0006123, -0.001478, 0.01), (-0.0008889, -0.00133, -0.01), (-0.0008889, -0.00133, 0.01), (-0.001131, -0.001131, -0.01), (-0.001131, -0.001131, 0.01), (-0.00133, -0.0008889, -0.01), (-0.00133, -0.0008889, 0.01), (-0.001478, -0.0006123, -0.01), (-0.001478, -0.0006123, 0.01), (-0.001569, -0.0003121, -0.01), (-0.001569, -0.0003121, 0.01), (-0.0016, 0.0, -0.01), (-0.0016, 0.0, 0.01), (-0.001569, 0.0003121, -0.01), (-0.001569, 0.0003121, 0.01), (-0.001478, 0.0006123, -0.01), (-0.001478, 0.0006123, 0.01), (-0.00133, 0.0008889, -0.01), (-0.00133, 0.0008889, 0.01), (-0.001131, 0.001131, -0.01), (-0.001131, 0.001131, 0.01), (-0.0008889, 0.00133, -0.01), (-0.0008889, 0.00133, 0.01), (-0.0006123, 0.001478, -0.01), (-0.0006123, 0.001478, 0.01), (-0.0003121, 0.001569, -0.01), (-0.0003121, 0.001569, 0.01)], [], [(0, 1, 3, 2), (2, 3, 5, 4), (4, 5, 7, 6), (6, 7, 9, 8), (8, 9, 11, 10), (10, 11, 13, 12), (12, 13, 15, 14), (14, 15, 17, 16), (16, 17, 19, 18), (18, 19, 21, 20), (20, 21, 23, 22), (22, 23, 25, 24), (24, 25, 27, 26), (26, 27, 29, 28), (28, 29, 31, 30), (30, 31, 33, 32), (32, 33, 35, 34), (34, 35, 37, 36), (36, 37, 39, 38), (38, 39, 41, 40), (40, 41, 43, 42), (42, 43, 45, 44), (44, 45, 47, 46), (46, 47, 49, 48), (48, 49, 51, 50), (50, 51, 53, 52), (52, 53, 55, 54), (54, 55, 57, 56), (56, 57, 59, 58), (58, 59, 61, 60), (3, 1, 63, 61, 59, 57, 55, 53, 51, 49, 47, 45, 43, 41, 39, 37, 35, 33, 31, 29, 27, 25, 23, 21, 19, 17, 15, 13, 11, 9, 7, 5), (60, 61, 63, 62), (62, 63, 1, 0), (0, 2, 4, 6, 8, 10, 12, 14, 16, 18, 20, 22, 24, 26, 28, 30, 32, 34, 36, 38, 40, 42, 44, 46, 48, 50, 52, 54, 56, 58, 60, 62)])
_uv = me_cylinder_002.uv_layers.new(name='UVMap')
_uv.uv.foreach_set('vector', [1.0, 0.5, 1.0, 1.0, 0.9688, 1.0, 0.9688, 0.5, 0.9688, 0.5, 0.9688, 1.0, 0.9375, 1.0, 0.9375, 0.5, 0.9375, 0.5, 0.9375, 1.0, 0.9062, 1.0, 0.9062, 0.5, 0.9062, 0.5, 0.9062, 1.0, 0.875, 1.0, 0.875, 0.5, 0.875, 0.5, 0.875, 1.0, 0.8438, 1.0, 0.8438, 0.5, 0.8438, 0.5, 0.8438, 1.0, 0.8125, 1.0, 0.8125, 0.5, 0.8125, 0.5, 0.8125, 1.0, 0.7812, 1.0, 0.7812, 0.5, 0.7812, 0.5, 0.7812, 1.0, 0.75, 1.0, 0.75, 0.5, 0.75, 0.5, 0.75, 1.0, 0.7188, 1.0, 0.7188, 0.5, 0.7188, 0.5, 0.7188, 1.0, 0.6875, 1.0, 0.6875, 0.5, 0.6875, 0.5, 0.6875, 1.0, 0.6562, 1.0, 0.6562, 0.5, 0.6562, 0.5, 0.6562, 1.0, 0.625, 1.0, 0.625, 0.5, 0.625, 0.5, 0.625, 1.0, 0.5938, 1.0, 0.5938, 0.5, 0.5938, 0.5, 0.5938, 1.0, 0.5625, 1.0, 0.5625, 0.5, 0.5625, 0.5, 0.5625, 1.0, 0.5312, 1.0, 0.5312, 0.5, 0.5312, 0.5, 0.5312, 1.0, 0.5, 1.0, 0.5, 0.5, 0.5, 0.5, 0.5, 1.0, 0.4688, 1.0, 0.4688, 0.5, 0.4688, 0.5, 0.4688, 1.0, 0.4375, 1.0, 0.4375, 0.5, 0.4375, 0.5, 0.4375, 1.0, 0.4062, 1.0, 0.4062, 0.5, 0.4062, 0.5, 0.4062, 1.0, 0.375, 1.0, 0.375, 0.5, 0.375, 0.5, 0.375, 1.0, 0.3438, 1.0, 0.3438, 0.5, 0.3438, 0.5, 0.3438, 1.0, 0.3125, 1.0, 0.3125, 0.5, 0.3125, 0.5, 0.3125, 1.0, 0.2812, 1.0, 0.2812, 0.5, 0.2812, 0.5, 0.2812, 1.0, 0.25, 1.0, 0.25, 0.5, 0.25, 0.5, 0.25, 1.0, 0.2188, 1.0, 0.2188, 0.5, 0.2188, 0.5, 0.2188, 1.0, 0.1875, 1.0, 0.1875, 0.5, 0.1875, 0.5, 0.1875, 1.0, 0.1562, 1.0, 0.1562, 0.5, 0.1562, 0.5, 0.1562, 1.0, 0.125, 1.0, 0.125, 0.5, 0.125, 0.5, 0.125, 1.0, 0.09375, 1.0, 0.09375, 0.5, 0.09375, 0.5, 0.09375, 1.0, 0.0625, 1.0, 0.0625, 0.5, 0.2968, 0.4854, 0.25, 0.49, 0.2032, 0.4854, 0.1582, 0.4717, 0.1167, 0.4496, 0.08029, 0.4197, 0.05045, 0.3833, 0.02827, 0.3418, 0.01461, 0.2968, 0.01, 0.25, 0.01461, 0.2032, 0.02827, 0.1582, 0.05045, 0.1167, 0.08029, 0.08029, 0.1167, 0.05045, 0.1582, 0.02827, 0.2032, 0.01461, 0.25, 0.01, 0.2968, 0.01461, 0.3418, 0.02827, 0.3833, 0.05045, 0.4197, 0.08029, 0.4496, 0.1167, 0.4717, 0.1582, 0.4854, 0.2032, 0.49, 0.25, 0.4854, 0.2968, 0.4717, 0.3418, 0.4496, 0.3833, 0.4197, 0.4197, 0.3833, 0.4496, 0.3418, 0.4717, 0.0625, 0.5, 0.0625, 1.0, 0.03125, 1.0, 0.03125, 0.5, 0.03125, 0.5, 0.03125, 1.0, 0.0, 1.0, 0.0, 0.5, 0.75, 0.49, 0.7968, 0.4854, 0.8418, 0.4717, 0.8833, 0.4496, 0.9197, 0.4197, 0.9496, 0.3833, 0.9717, 0.3418, 0.9854, 0.2968, 0.99, 0.25, 0.9854, 0.2032, 0.9717, 0.1582, 0.9496, 0.1167, 0.9197, 0.08029, 0.8833, 0.05045, 0.8418, 0.02827, 0.7968, 0.01461, 0.75, 0.01, 0.7032, 0.01461, 0.6582, 0.02827, 0.6167, 0.05045, 0.5803, 0.08029, 0.5504, 0.1167, 0.5283, 0.1582, 0.5146, 0.2032, 0.51, 0.25, 0.5146, 0.2968, 0.5283, 0.3418, 0.5504, 0.3833, 0.5803, 0.4197, 0.6167, 0.4496, 0.6582, 0.4717, 0.7032, 0.4854])
me_cylinder_002.update()
me_cube_004 = bpy.data.meshes.new('Cube.004')
me_cube_004.from_pydata([(-0.03875, -0.02725, -0.0022), (-0.03875, -0.02725, 0.0022), (-0.03875, 0.02725, -0.0022), (-0.03875, 0.02725, 0.0022), (0.03875, -0.02725, -0.0022), (0.03875, -0.02725, 0.0022), (0.03875, 0.02725, -0.0022), (0.03875, 0.02725, 0.0022)], [], [(0, 1, 3, 2), (2, 3, 7, 6), (6, 7, 5, 4), (4, 5, 1, 0), (2, 6, 4, 0), (7, 3, 1, 5)])
_uv = me_cube_004.uv_layers.new(name='UVMap')
_uv.uv.foreach_set('vector', [0.375, 0.0, 0.625, 0.0, 0.625, 0.25, 0.375, 0.25, 0.375, 0.25, 0.625, 0.25, 0.625, 0.5, 0.375, 0.5, 0.375, 0.5, 0.625, 0.5, 0.625, 0.75, 0.375, 0.75, 0.375, 0.75, 0.625, 0.75, 0.625, 1.0, 0.375, 1.0, 0.125, 0.5, 0.375, 0.5, 0.375, 0.75, 0.125, 0.75, 0.625, 0.5, 0.875, 0.5, 0.875, 0.75, 0.625, 0.75])
me_cube_004.update()
me_cube_005 = bpy.data.meshes.new('Cube.005')
me_cube_005.from_pydata([(-0.0325, -0.025, -0.001), (-0.0325, -0.025, 0.001), (-0.0325, 0.025, -0.001), (-0.0325, 0.025, 0.001), (0.0325, -0.025, -0.001), (0.0325, -0.025, 0.001), (0.0325, 0.025, -0.001), (0.0325, 0.025, 0.001)], [], [(0, 1, 3, 2), (2, 3, 7, 6), (6, 7, 5, 4), (4, 5, 1, 0), (2, 6, 4, 0), (7, 3, 1, 5)])
_uv = me_cube_005.uv_layers.new(name='UVMap')
_uv.uv.foreach_set('vector', [0.375, 0.0, 0.625, 0.0, 0.625, 0.25, 0.375, 0.25, 0.375, 0.25, 0.625, 0.25, 0.625, 0.5, 0.375, 0.5, 0.375, 0.5, 0.625, 0.5, 0.625, 0.75, 0.375, 0.75, 0.375, 0.75, 0.625, 0.75, 0.625, 1.0, 0.375, 1.0, 0.125, 0.5, 0.375, 0.5, 0.375, 0.75, 0.125, 0.75, 0.625, 0.5, 0.875, 0.5, 0.875, 0.75, 0.625, 0.75])
me_cube_005.update()
me_cube_006 = bpy.data.meshes.new('Cube.006')
me_cube_006.from_pydata([(-0.00125, -0.0051, -0.0016), (-0.00125, -0.0051, 0.0016), (-0.00125, 0.0051, -0.0016), (-0.00125, 0.0051, 0.0016), (0.00125, -0.0051, -0.0016), (0.00125, -0.0051, 0.0016), (0.00125, 0.0051, -0.0016), (0.00125, 0.0051, 0.0016)], [], [(0, 1, 3, 2), (2, 3, 7, 6), (6, 7, 5, 4), (4, 5, 1, 0), (2, 6, 4, 0), (7, 3, 1, 5)])
_uv = me_cube_006.uv_layers.new(name='UVMap')
_uv.uv.foreach_set('vector', [0.375, 0.0, 0.625, 0.0, 0.625, 0.25, 0.375, 0.25, 0.375, 0.25, 0.625, 0.25, 0.625, 0.5, 0.375, 0.5, 0.375, 0.5, 0.625, 0.5, 0.625, 0.75, 0.375, 0.75, 0.375, 0.75, 0.625, 0.75, 0.625, 1.0, 0.375, 1.0, 0.125, 0.5, 0.375, 0.5, 0.375, 0.75, 0.125, 0.75, 0.625, 0.5, 0.875, 0.5, 0.875, 0.75, 0.625, 0.75])
me_cube_006.update()
me_cube_007 = bpy.data.meshes.new('Cube.007')
me_cube_007.from_pydata([(-0.01325, -0.00825, -0.0016), (-0.01325, -0.00825, 0.0016), (-0.01325, 0.00825, -0.0016), (-0.01325, 0.00825, 0.0016), (0.01325, -0.00825, -0.0016), (0.01325, -0.00825, 0.0016), (0.01325, 0.00825, -0.0016), (0.01325, 0.00825, 0.0016)], [], [(0, 1, 3, 2), (2, 3, 7, 6), (6, 7, 5, 4), (4, 5, 1, 0), (2, 6, 4, 0), (7, 3, 1, 5)])
_uv = me_cube_007.uv_layers.new(name='UVMap')
_uv.uv.foreach_set('vector', [0.375, 0.0, 0.625, 0.0, 0.625, 0.25, 0.375, 0.25, 0.375, 0.25, 0.625, 0.25, 0.625, 0.5, 0.375, 0.5, 0.375, 0.5, 0.625, 0.5, 0.625, 0.75, 0.375, 0.75, 0.375, 0.75, 0.625, 0.75, 0.625, 1.0, 0.375, 1.0, 0.125, 0.5, 0.375, 0.5, 0.375, 0.75, 0.125, 0.75, 0.625, 0.5, 0.875, 0.5, 0.875, 0.75, 0.625, 0.75])
me_cube_007.update()
me_cube_008 = bpy.data.meshes.new('Cube.008')
me_cube_008.from_pydata([(-0.00125, -0.0178, -0.0016), (-0.00125, -0.0178, 0.0016), (-0.00125, 0.0178, -0.0016), (-0.00125, 0.0178, 0.0016), (0.00125, -0.0178, -0.0016), (0.00125, -0.0178, 0.0016), (0.00125, 0.0178, -0.0016), (0.00125, 0.0178, 0.0016)], [], [(0, 1, 3, 2), (2, 3, 7, 6), (6, 7, 5, 4), (4, 5, 1, 0), (2, 6, 4, 0), (7, 3, 1, 5)])
_uv = me_cube_008.uv_layers.new(name='UVMap')
_uv.uv.foreach_set('vector', [0.375, 0.0, 0.625, 0.0, 0.625, 0.25, 0.375, 0.25, 0.375, 0.25, 0.625, 0.25, 0.625, 0.5, 0.375, 0.5, 0.375, 0.5, 0.625, 0.5, 0.625, 0.75, 0.375, 0.75, 0.375, 0.75, 0.625, 0.75, 0.625, 1.0, 0.375, 1.0, 0.125, 0.5, 0.375, 0.5, 0.375, 0.75, 0.125, 0.75, 0.625, 0.5, 0.875, 0.5, 0.875, 0.75, 0.625, 0.75])
me_cube_008.update()
me_cube_009 = bpy.data.meshes.new('Cube.009')
me_cube_009.from_pydata([(-0.0035, -0.009, -0.0003), (-0.0035, -0.009, 0.0003), (-0.0035, 0.009, -0.0003), (-0.0035, 0.009, 0.0003), (0.0035, -0.009, -0.0003), (0.0035, -0.009, 0.0003), (0.0035, 0.009, -0.0003), (0.0035, 0.009, 0.0003)], [], [(0, 1, 3, 2), (2, 3, 7, 6), (6, 7, 5, 4), (4, 5, 1, 0), (2, 6, 4, 0), (7, 3, 1, 5)])
_uv = me_cube_009.uv_layers.new(name='UVMap')
_uv.uv.foreach_set('vector', [0.375, 0.0, 0.625, 0.0, 0.625, 0.25, 0.375, 0.25, 0.375, 0.25, 0.625, 0.25, 0.625, 0.5, 0.375, 0.5, 0.375, 0.5, 0.625, 0.5, 0.625, 0.75, 0.375, 0.75, 0.375, 0.75, 0.625, 0.75, 0.625, 1.0, 0.375, 1.0, 0.125, 0.5, 0.375, 0.5, 0.375, 0.75, 0.125, 0.75, 0.625, 0.5, 0.875, 0.5, 0.875, 0.75, 0.625, 0.75])
me_cube_009.update()
me_cube_010 = bpy.data.meshes.new('Cube.010')
me_cube_010.from_pydata([(-0.02795, -0.00125, -0.0016), (-0.02795, -0.00125, 0.0016), (-0.02795, 0.00125, -0.0016), (-0.02795, 0.00125, 0.0016), (0.02795, -0.00125, -0.0016), (0.02795, -0.00125, 0.0016), (0.02795, 0.00125, -0.0016), (0.02795, 0.00125, 0.0016)], [], [(0, 1, 3, 2), (2, 3, 7, 6), (6, 7, 5, 4), (4, 5, 1, 0), (2, 6, 4, 0), (7, 3, 1, 5)])
_uv = me_cube_010.uv_layers.new(name='UVMap')
_uv.uv.foreach_set('vector', [0.375, 0.0, 0.625, 0.0, 0.625, 0.25, 0.375, 0.25, 0.375, 0.25, 0.625, 0.25, 0.625, 0.5, 0.375, 0.5, 0.375, 0.5, 0.625, 0.5, 0.625, 0.75, 0.375, 0.75, 0.375, 0.75, 0.625, 0.75, 0.625, 1.0, 0.375, 1.0, 0.125, 0.5, 0.375, 0.5, 0.375, 0.75, 0.125, 0.75, 0.625, 0.5, 0.875, 0.5, 0.875, 0.75, 0.625, 0.75])
me_cube_010.update()
me_cube_011 = bpy.data.meshes.new('Cube.011')
me_cube_011.from_pydata([(-0.00875, -0.0079, -0.00165), (-0.00875, -0.0079, 0.00165), (-0.00875, 0.0079, -0.00165), (-0.00875, 0.0079, 0.00165), (0.00875, -0.0079, -0.00165), (0.00875, -0.0079, 0.00165), (0.00875, 0.0079, -0.00165), (0.00875, 0.0079, 0.00165)], [], [(0, 1, 3, 2), (2, 3, 7, 6), (6, 7, 5, 4), (4, 5, 1, 0), (2, 6, 4, 0), (7, 3, 1, 5)])
_uv = me_cube_011.uv_layers.new(name='UVMap')
_uv.uv.foreach_set('vector', [0.375, 0.0, 0.625, 0.0, 0.625, 0.25, 0.375, 0.25, 0.375, 0.25, 0.625, 0.25, 0.625, 0.5, 0.375, 0.5, 0.375, 0.5, 0.625, 0.5, 0.625, 0.75, 0.375, 0.75, 0.375, 0.75, 0.625, 0.75, 0.625, 1.0, 0.375, 1.0, 0.125, 0.5, 0.375, 0.5, 0.375, 0.75, 0.125, 0.75, 0.625, 0.5, 0.875, 0.5, 0.875, 0.75, 0.625, 0.75])
me_cube_011.update()
me_cube_012 = bpy.data.meshes.new('Cube.012')
me_cube_012.from_pydata([(-0.00365, -0.0044, -0.00165), (-0.00365, -0.0044, 0.00165), (-0.00365, 0.0044, -0.00165), (-0.00365, 0.0044, 0.00165), (0.00365, -0.0044, -0.00165), (0.00365, -0.0044, 0.00165), (0.00365, 0.0044, -0.00165), (0.00365, 0.0044, 0.00165)], [], [(0, 1, 3, 2), (2, 3, 7, 6), (6, 7, 5, 4), (4, 5, 1, 0), (2, 6, 4, 0), (7, 3, 1, 5)])
_uv = me_cube_012.uv_layers.new(name='UVMap')
_uv.uv.foreach_set('vector', [0.375, 0.0, 0.625, 0.0, 0.625, 0.25, 0.375, 0.25, 0.375, 0.25, 0.625, 0.25, 0.625, 0.5, 0.375, 0.5, 0.375, 0.5, 0.625, 0.5, 0.625, 0.75, 0.375, 0.75, 0.375, 0.75, 0.625, 0.75, 0.625, 1.0, 0.375, 1.0, 0.125, 0.5, 0.375, 0.5, 0.375, 0.75, 0.125, 0.75, 0.625, 0.5, 0.875, 0.5, 0.875, 0.75, 0.625, 0.75])
me_cube_012.update()
me_cylinder_003 = bpy.data.meshes.new('Cylinder.003')
me_cylinder_003.from_pydata([(0.0, 0.00325, -0.0029), (0.0, 0.00325, 0.0029), (0.000634, 0.003188, -0.0029), (0.000634, 0.003188, 0.0029), (0.001244, 0.003003, -0.0029), (0.001244, 0.003003, 0.0029), (0.001806, 0.002702, -0.0029), (0.001806, 0.002702, 0.0029), (0.002298, 0.002298, -0.0029), (0.002298, 0.002298, 0.0029), (0.002702, 0.001806, -0.0029), (0.002702, 0.001806, 0.0029), (0.003003, 0.001244, -0.0029), (0.003003, 0.001244, 0.0029), (0.003188, 0.000634, -0.0029), (0.003188, 0.000634, 0.0029), (0.00325, 0.0, -0.0029), (0.00325, 0.0, 0.0029), (0.003188, -0.000634, -0.0029), (0.003188, -0.000634, 0.0029), (0.003003, -0.001244, -0.0029), (0.003003, -0.001244, 0.0029), (0.002702, -0.001806, -0.0029), (0.002702, -0.001806, 0.0029), (0.002298, -0.002298, -0.0029), (0.002298, -0.002298, 0.0029), (0.001806, -0.002702, -0.0029), (0.001806, -0.002702, 0.0029), (0.001244, -0.003003, -0.0029), (0.001244, -0.003003, 0.0029), (0.000634, -0.003188, -0.0029), (0.000634, -0.003188, 0.0029), (0.0, -0.00325, -0.0029), (0.0, -0.00325, 0.0029), (-0.000634, -0.003188, -0.0029), (-0.000634, -0.003188, 0.0029), (-0.001244, -0.003003, -0.0029), (-0.001244, -0.003003, 0.0029), (-0.001806, -0.002702, -0.0029), (-0.001806, -0.002702, 0.0029), (-0.002298, -0.002298, -0.0029), (-0.002298, -0.002298, 0.0029), (-0.002702, -0.001806, -0.0029), (-0.002702, -0.001806, 0.0029), (-0.003003, -0.001244, -0.0029), (-0.003003, -0.001244, 0.0029), (-0.003188, -0.000634, -0.0029), (-0.003188, -0.000634, 0.0029), (-0.00325, 0.0, -0.0029), (-0.00325, 0.0, 0.0029), (-0.003188, 0.000634, -0.0029), (-0.003188, 0.000634, 0.0029), (-0.003003, 0.001244, -0.0029), (-0.003003, 0.001244, 0.0029), (-0.002702, 0.001806, -0.0029), (-0.002702, 0.001806, 0.0029), (-0.002298, 0.002298, -0.0029), (-0.002298, 0.002298, 0.0029), (-0.001806, 0.002702, -0.0029), (-0.001806, 0.002702, 0.0029), (-0.001244, 0.003003, -0.0029), (-0.001244, 0.003003, 0.0029), (-0.000634, 0.003188, -0.0029), (-0.000634, 0.003188, 0.0029)], [], [(0, 1, 3, 2), (2, 3, 5, 4), (4, 5, 7, 6), (6, 7, 9, 8), (8, 9, 11, 10), (10, 11, 13, 12), (12, 13, 15, 14), (14, 15, 17, 16), (16, 17, 19, 18), (18, 19, 21, 20), (20, 21, 23, 22), (22, 23, 25, 24), (24, 25, 27, 26), (26, 27, 29, 28), (28, 29, 31, 30), (30, 31, 33, 32), (32, 33, 35, 34), (34, 35, 37, 36), (36, 37, 39, 38), (38, 39, 41, 40), (40, 41, 43, 42), (42, 43, 45, 44), (44, 45, 47, 46), (46, 47, 49, 48), (48, 49, 51, 50), (50, 51, 53, 52), (52, 53, 55, 54), (54, 55, 57, 56), (56, 57, 59, 58), (58, 59, 61, 60), (3, 1, 63, 61, 59, 57, 55, 53, 51, 49, 47, 45, 43, 41, 39, 37, 35, 33, 31, 29, 27, 25, 23, 21, 19, 17, 15, 13, 11, 9, 7, 5), (60, 61, 63, 62), (62, 63, 1, 0), (0, 2, 4, 6, 8, 10, 12, 14, 16, 18, 20, 22, 24, 26, 28, 30, 32, 34, 36, 38, 40, 42, 44, 46, 48, 50, 52, 54, 56, 58, 60, 62)])
_uv = me_cylinder_003.uv_layers.new(name='UVMap')
_uv.uv.foreach_set('vector', [1.0, 0.5, 1.0, 1.0, 0.9688, 1.0, 0.9688, 0.5, 0.9688, 0.5, 0.9688, 1.0, 0.9375, 1.0, 0.9375, 0.5, 0.9375, 0.5, 0.9375, 1.0, 0.9062, 1.0, 0.9062, 0.5, 0.9062, 0.5, 0.9062, 1.0, 0.875, 1.0, 0.875, 0.5, 0.875, 0.5, 0.875, 1.0, 0.8438, 1.0, 0.8438, 0.5, 0.8438, 0.5, 0.8438, 1.0, 0.8125, 1.0, 0.8125, 0.5, 0.8125, 0.5, 0.8125, 1.0, 0.7812, 1.0, 0.7812, 0.5, 0.7812, 0.5, 0.7812, 1.0, 0.75, 1.0, 0.75, 0.5, 0.75, 0.5, 0.75, 1.0, 0.7188, 1.0, 0.7188, 0.5, 0.7188, 0.5, 0.7188, 1.0, 0.6875, 1.0, 0.6875, 0.5, 0.6875, 0.5, 0.6875, 1.0, 0.6562, 1.0, 0.6562, 0.5, 0.6562, 0.5, 0.6562, 1.0, 0.625, 1.0, 0.625, 0.5, 0.625, 0.5, 0.625, 1.0, 0.5938, 1.0, 0.5938, 0.5, 0.5938, 0.5, 0.5938, 1.0, 0.5625, 1.0, 0.5625, 0.5, 0.5625, 0.5, 0.5625, 1.0, 0.5312, 1.0, 0.5312, 0.5, 0.5312, 0.5, 0.5312, 1.0, 0.5, 1.0, 0.5, 0.5, 0.5, 0.5, 0.5, 1.0, 0.4688, 1.0, 0.4688, 0.5, 0.4688, 0.5, 0.4688, 1.0, 0.4375, 1.0, 0.4375, 0.5, 0.4375, 0.5, 0.4375, 1.0, 0.4062, 1.0, 0.4062, 0.5, 0.4062, 0.5, 0.4062, 1.0, 0.375, 1.0, 0.375, 0.5, 0.375, 0.5, 0.375, 1.0, 0.3438, 1.0, 0.3438, 0.5, 0.3438, 0.5, 0.3438, 1.0, 0.3125, 1.0, 0.3125, 0.5, 0.3125, 0.5, 0.3125, 1.0, 0.2812, 1.0, 0.2812, 0.5, 0.2812, 0.5, 0.2812, 1.0, 0.25, 1.0, 0.25, 0.5, 0.25, 0.5, 0.25, 1.0, 0.2188, 1.0, 0.2188, 0.5, 0.2188, 0.5, 0.2188, 1.0, 0.1875, 1.0, 0.1875, 0.5, 0.1875, 0.5, 0.1875, 1.0, 0.1562, 1.0, 0.1562, 0.5, 0.1562, 0.5, 0.1562, 1.0, 0.125, 1.0, 0.125, 0.5, 0.125, 0.5, 0.125, 1.0, 0.09375, 1.0, 0.09375, 0.5, 0.09375, 0.5, 0.09375, 1.0, 0.0625, 1.0, 0.0625, 0.5, 0.2968, 0.4854, 0.25, 0.49, 0.2032, 0.4854, 0.1582, 0.4717, 0.1167, 0.4496, 0.08029, 0.4197, 0.05045, 0.3833, 0.02827, 0.3418, 0.01461, 0.2968, 0.01, 0.25, 0.01461, 0.2032, 0.02827, 0.1582, 0.05045, 0.1167, 0.08029, 0.08029, 0.1167, 0.05045, 0.1582, 0.02827, 0.2032, 0.01461, 0.25, 0.01, 0.2968, 0.01461, 0.3418, 0.02827, 0.3833, 0.05045, 0.4197, 0.08029, 0.4496, 0.1167, 0.4717, 0.1582, 0.4854, 0.2032, 0.49, 0.25, 0.4854, 0.2968, 0.4717, 0.3418, 0.4496, 0.3833, 0.4197, 0.4197, 0.3833, 0.4496, 0.3418, 0.4717, 0.0625, 0.5, 0.0625, 1.0, 0.03125, 1.0, 0.03125, 0.5, 0.03125, 0.5, 0.03125, 1.0, 0.0, 1.0, 0.0, 0.5, 0.75, 0.49, 0.7968, 0.4854, 0.8418, 0.4717, 0.8833, 0.4496, 0.9197, 0.4197, 0.9496, 0.3833, 0.9717, 0.3418, 0.9854, 0.2968, 0.99, 0.25, 0.9854, 0.2032, 0.9717, 0.1582, 0.9496, 0.1167, 0.9197, 0.08029, 0.8833, 0.05045, 0.8418, 0.02827, 0.7968, 0.01461, 0.75, 0.01, 0.7032, 0.01461, 0.6582, 0.02827, 0.6167, 0.05045, 0.5803, 0.08029, 0.5504, 0.1167, 0.5283, 0.1582, 0.5146, 0.2032, 0.51, 0.25, 0.5146, 0.2968, 0.5283, 0.3418, 0.5504, 0.3833, 0.5803, 0.4197, 0.6167, 0.4496, 0.6582, 0.4717, 0.7032, 0.4854])
me_cylinder_003.update()
me_cube_014 = bpy.data.meshes.new('Cube.014')
me_cube_014.from_pydata([(-0.0026, -0.0026, -0.0026), (-0.0026, -0.0026, 0.0026), (-0.0026, 0.0026, -0.0026), (-0.0026, 0.0026, 0.0026), (0.0026, -0.0026, -0.0026), (0.0026, -0.0026, 0.0026), (0.0026, 0.0026, -0.0026), (0.0026, 0.0026, 0.0026)], [], [(0, 1, 3, 2), (2, 3, 7, 6), (6, 7, 5, 4), (4, 5, 1, 0), (2, 6, 4, 0), (7, 3, 1, 5)])
_uv = me_cube_014.uv_layers.new(name='UVMap')
_uv.uv.foreach_set('vector', [0.375, 0.0, 0.625, 0.0, 0.625, 0.25, 0.375, 0.25, 0.375, 0.25, 0.625, 0.25, 0.625, 0.5, 0.375, 0.5, 0.375, 0.5, 0.625, 0.5, 0.625, 0.75, 0.375, 0.75, 0.375, 0.75, 0.625, 0.75, 0.625, 1.0, 0.375, 1.0, 0.125, 0.5, 0.375, 0.5, 0.375, 0.75, 0.125, 0.75, 0.625, 0.5, 0.875, 0.5, 0.875, 0.75, 0.625, 0.75])
me_cube_014.update()
me_cube_015 = bpy.data.meshes.new('Cube.015')
me_cube_015.from_pydata([(-0.0038, -0.0085, -0.0026), (-0.0038, -0.0085, 0.0026), (-0.0038, 0.0085, -0.0026), (-0.0038, 0.0085, 0.0026), (0.0038, -0.0085, -0.0026), (0.0038, -0.0085, 0.0026), (0.0038, 0.0085, -0.0026), (0.0038, 0.0085, 0.0026)], [], [(0, 1, 3, 2), (2, 3, 7, 6), (6, 7, 5, 4), (4, 5, 1, 0), (2, 6, 4, 0), (7, 3, 1, 5)])
_uv = me_cube_015.uv_layers.new(name='UVMap')
_uv.uv.foreach_set('vector', [0.375, 0.0, 0.625, 0.0, 0.625, 0.25, 0.375, 0.25, 0.375, 0.25, 0.625, 0.25, 0.625, 0.5, 0.375, 0.5, 0.375, 0.5, 0.625, 0.5, 0.625, 0.75, 0.375, 0.75, 0.375, 0.75, 0.625, 0.75, 0.625, 1.0, 0.375, 1.0, 0.125, 0.5, 0.375, 0.5, 0.375, 0.75, 0.125, 0.75, 0.625, 0.5, 0.875, 0.5, 0.875, 0.75, 0.625, 0.75])
me_cube_015.update()

# ---- objects
ob_motherboard = bpy.data.objects.new('Motherboard', me_cube_001)
ob_bolt_holes_x4 = bpy.data.objects.new('Bolt holes x4', me_cylinder)
ob_bolt_holes_x2 = bpy.data.objects.new('Bolt holes x2', me_cylinder_001)
ob_mcu = bpy.data.objects.new('MCU', me_cube_002)
ob_touchscreen = bpy.data.objects.new('Touchscreen', me_cube_003)
ob_bolt_holes_002 = bpy.data.objects.new('Bolt holes.002', me_cylinder_002)
ob_tft = bpy.data.objects.new('TFT', me_cube_004)
ob_display_area = bpy.data.objects.new('Display area', me_cube_005)
ob_pin_header_x4 = bpy.data.objects.new('Pin header x4', me_cube_006)
ob_sd_slot = bpy.data.objects.new('SD Slot', me_cube_007)
ob_pin_header_x14 = bpy.data.objects.new('Pin header x14', me_cube_008)
ob_antenna = bpy.data.objects.new('Antenna', me_cube_009)
ob_pin_headers = bpy.data.objects.new('Pin headers', me_cube_010)
ob_esp32_s3 = bpy.data.objects.new('ESP32 S3', me_cube_011)
ob_usb_c = bpy.data.objects.new('USB-C', me_cube_012)
ob_capacitor = bpy.data.objects.new('Capacitor', me_cylinder_003)
ob_usb_connector = bpy.data.objects.new('USB Connector', me_cube_014)
ob_tube_connectors = bpy.data.objects.new('Tube connectors', me_cube_015)

# ---- transforms, parenting, visibility, modifiers, constraints
ob_motherboard.location = (0.0, 0.0, 0.0)
_m = ob_motherboard.modifiers.new('Boolean.001', 'BOOLEAN')
_m.object = ob_bolt_holes_x4
_m = ob_motherboard.modifiers.new('Boolean', 'BOOLEAN')
_m.object = ob_bolt_holes_x2
ob_bolt_holes_x4.parent = ob_motherboard
ob_bolt_holes_x4.location = (-0.04165, -0.0444, 0.0)
_m = ob_bolt_holes_x4.modifiers.new('Array', 'ARRAY')
_m.use_constant_offset = True
_m.constant_offset_displace = (0.0833, 0.0, 0.0)
_m.use_relative_offset = False
_m = ob_bolt_holes_x4.modifiers.new('Array.001', 'ARRAY')
_m.use_constant_offset = True
_m.constant_offset_displace = (0.0, 0.0888, 0.0)
_m.use_relative_offset = False
ob_bolt_holes_x2.parent = ob_motherboard
ob_bolt_holes_x2.location = (-0.04165, -0.0046, 0.0)
_m = ob_bolt_holes_x2.modifiers.new('Array', 'ARRAY')
_m.use_constant_offset = True
_m.constant_offset_displace = (0.0833, 0.0, 0.0)
_m.use_relative_offset = False
ob_mcu.parent = ob_motherboard
ob_mcu.location = (-0.01615, -0.0231, 0.0047)
_m = ob_mcu.modifiers.new('Boolean', 'BOOLEAN')
_m.object = ob_antenna
_m.operation = 'UNION'
_m = ob_mcu.modifiers.new('Boolean.001', 'BOOLEAN')
_m.object = ob_usb_c
_m.operation = 'UNION'
_m = ob_mcu.modifiers.new('Boolean.002', 'BOOLEAN')
_m.object = ob_esp32_s3
_m.operation = 'UNION'
_m = ob_mcu.modifiers.new('Boolean.003', 'BOOLEAN')
_m.object = ob_pin_headers
_m.operation = 'UNION'
ob_touchscreen.parent = ob_motherboard
ob_touchscreen.location = (0.0, 0.0199, 0.0047)
_m = ob_touchscreen.modifiers.new('Boolean.001', 'BOOLEAN')
_m.object = ob_tft
_m.operation = 'UNION'
_m = ob_touchscreen.modifiers.new('Boolean.002', 'BOOLEAN')
_m.object = ob_sd_slot
_m.operation = 'UNION'
_m = ob_touchscreen.modifiers.new('Boolean.003', 'BOOLEAN')
_m.object = ob_pin_header_x14
_m.operation = 'UNION'
_m = ob_touchscreen.modifiers.new('Boolean.004', 'BOOLEAN')
_m.object = ob_pin_header_x4
_m.operation = 'UNION'
_m = ob_touchscreen.modifiers.new('Boolean', 'BOOLEAN')
_m.object = ob_bolt_holes_002
ob_bolt_holes_002.parent = ob_touchscreen
ob_bolt_holes_002.location = (-0.04165, 0.0245, 0.0)
_m = ob_bolt_holes_002.modifiers.new('Array', 'ARRAY')
_m.use_constant_offset = True
_m.constant_offset_displace = (0.0833, 0.0, 0.0)
_m.use_relative_offset = False
_m = ob_bolt_holes_002.modifiers.new('Array.001', 'ARRAY')
_m.use_constant_offset = True
_m.constant_offset_displace = (0.0, -0.049, 0.0)
_m.use_relative_offset = False
ob_tft.parent = ob_touchscreen
ob_tft.location = (0.0, 0.0, 0.0029)
_m = ob_tft.modifiers.new('Boolean', 'BOOLEAN')
_m.object = ob_display_area
ob_display_area.parent = ob_tft
ob_display_area.matrix_parent_inverse = Matrix(((1.0, -0.0, 0.0, -0.0), (-0.0, 1.0, -0.0, 0.0), (0.0, -0.0, 1.0, -0.0029), (-0.0, 0.0, -0.0, 1.0)))
ob_display_area.location = (0.00235, 0.0, 0.0051)
ob_pin_header_x4.parent = ob_touchscreen
ob_pin_header_x4.location = (0.0417, 0.0, -0.0023)
ob_sd_slot.parent = ob_touchscreen
ob_sd_slot.location = (0.0, 0.019, -0.0023)
ob_pin_header_x14.parent = ob_touchscreen
ob_pin_header_x14.location = (-0.0427, 0.0, -0.0023)
ob_antenna.parent = ob_mcu
ob_antenna.location = (0.0315, 0.0, 0.0)
ob_pin_headers.parent = ob_mcu
ob_pin_headers.location = (0.0, 0.01265, -0.0023)
_m = ob_pin_headers.modifiers.new('Array', 'ARRAY')
_m.use_constant_offset = True
_m.constant_offset_displace = (0.0, -0.0253, 0.0)
_m.use_relative_offset = False
ob_esp32_s3.parent = ob_mcu
ob_esp32_s3.location = (0.01965, 0.0, 0.00235)
ob_usb_c.parent = ob_mcu
ob_usb_c.location = (-0.02475, -0.0059, 0.00235)
_m = ob_usb_c.modifiers.new('Array', 'ARRAY')
_m.use_constant_offset = True
_m.constant_offset_displace = (0.0, 0.003, 0.0)
_m.relative_offset_displace = (0.0, 1.0, 0.0)
ob_capacitor.parent = ob_motherboard
ob_capacitor.location = (0.0114, -0.04385, 0.0036)
ob_capacitor.scale = (1.0, 1.0, 0.9655)
ob_usb_connector.parent = ob_motherboard
ob_usb_connector.location = (0.0, -0.0537, 0.0034)
ob_usb_connector.scale = (1.962, 3.269, 1.0)
ob_tube_connectors.parent = ob_motherboard
ob_tube_connectors.location = (0.03165, -0.0537, 0.0034)
_m = ob_tube_connectors.modifiers.new('Array', 'ARRAY')
_m.use_constant_offset = True
_m.constant_offset_displace = (-0.0029, 0.0, 0.0)
_m.relative_offset_displace = (-1.0, 0.0, 0.0)

# ---- collection membership
col_assets.objects.link(ob_motherboard)
col_assets.objects.link(ob_bolt_holes_x4)
col_assets.objects.link(ob_bolt_holes_x2)
col_assets.objects.link(ob_mcu)
col_assets.objects.link(ob_touchscreen)
col_assets.objects.link(ob_bolt_holes_002)
col_assets.objects.link(ob_tft)
col_assets.objects.link(ob_display_area)
col_assets.objects.link(ob_pin_header_x4)
col_assets.objects.link(ob_sd_slot)
col_assets.objects.link(ob_pin_header_x14)
col_assets.objects.link(ob_antenna)
col_assets.objects.link(ob_pin_headers)
col_assets.objects.link(ob_esp32_s3)
col_assets.objects.link(ob_usb_c)
col_assets.objects.link(ob_capacitor)
col_assets.objects.link(ob_usb_connector)
col_assets.objects.link(ob_tube_connectors)

# ---- scene / render settings (as saved in the file)
scene.frame_start = 1; scene.frame_end = 250; scene.frame_set(1)
scene.render.engine = 'BLENDER_EEVEE_NEXT'
bpy.context.view_layer.update()

# ---- added for rendering (the .blend has no active camera and no usable light): camera, sun
cam_auto = bpy.data.cameras.new('AutoCamera')
cam_auto.lens = 50.0
cam_auto.sensor_width = 36.0
cam_auto.clip_end = 1000.0
ob_auto_camera = bpy.data.objects.new('AutoCamera', cam_auto)
scene.collection.objects.link(ob_auto_camera)
ob_auto_camera.location = (0.185045, -0.228154, 0.150386)
ob_auto_camera.rotation_euler = (1.09748, -7.21219e-08, 0.694738)
scene.camera = ob_auto_camera
light_auto_sun = bpy.data.lights.new('AutoSun', 'SUN')
light_auto_sun.energy = 3.0
light_auto_sun.angle = 0.0523599
ob_auto_sun = bpy.data.objects.new('AutoSun', light_auto_sun)
scene.collection.objects.link(ob_auto_sun)
ob_auto_sun.rotation_euler = (0.872665, 0.174533, 0.523599)
bpy.context.view_layer.update()
